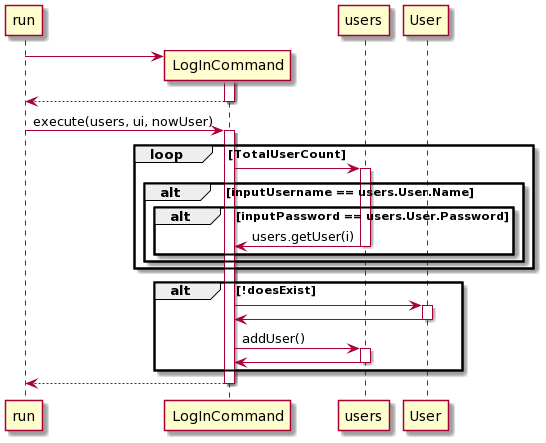

The diagram above was rendered by PlantUML. Its source (embedded in the PNG):
@startuml
create run

create LogInCommand
run -> LogInCommand: 
activate LogInCommand

run <-- LogInCommand:
deactivate LogInCommand

run -> LogInCommand: execute(users, ui, nowUser)
activate LogInCommand

loop TotalUserCount
    
    LogInCommand -> users:
    activate users

        alt inputUsername == users.User.Name
            alt inputPassword == users.User.Password
                LogInCommand <- users: users.getUser(i)
                deactivate users
            end
        end
end

alt !doesExist
    LogInCommand -> User:
    activate User
    LogInCommand <- User
    deactivate User
    LogInCommand -> users: addUser()
    activate users
    LogInCommand <- users
    deactivate users
end
run <-- LogInCommand
deactivate LogInCommand
@enduml